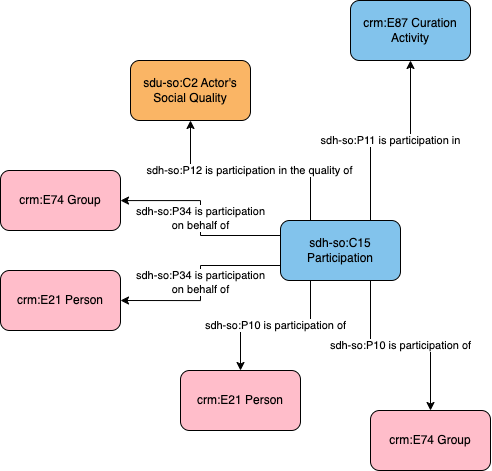

The diagram above was exported from draw.io. Its source (the exported page's mxGraphModel, read from the mxfile embedded in the PNG):
<mxGraphModel dx="1606" dy="831" grid="1" gridSize="10" guides="1" tooltips="1" connect="1" arrows="1" fold="1" page="1" pageScale="1" pageWidth="1169" pageHeight="827" math="0" shadow="0">
  <root>
    <mxCell id="0" />
    <mxCell id="1" parent="0" />
    <mxCell id="Qdn3znVtD1auTBNzLfR_-1" value="&lt;span style=&quot;color: rgb(0, 0, 0); font-family: Helvetica; font-size: 11px; font-style: normal; font-variant-ligatures: normal; font-variant-caps: normal; font-weight: 400; letter-spacing: normal; orphans: 2; text-align: center; text-indent: 0px; text-transform: none; widows: 2; word-spacing: 0px; -webkit-text-stroke-width: 0px; background-color: rgb(255, 255, 255); text-decoration-thickness: initial; text-decoration-style: initial; text-decoration-color: initial; float: none; display: inline !important;&quot;&gt;sdh-so:P34 is participation&lt;br&gt;on behalf of&lt;/span&gt;" style="edgeStyle=orthogonalEdgeStyle;rounded=0;orthogonalLoop=1;jettySize=auto;html=1;exitX=0;exitY=0.25;exitDx=0;exitDy=0;" edge="1" parent="1" source="Qdn3znVtD1auTBNzLfR_-7" target="Qdn3znVtD1auTBNzLfR_-10">
      <mxGeometry relative="1" as="geometry" />
    </mxCell>
    <mxCell id="Qdn3znVtD1auTBNzLfR_-2" value="sdh-so:P34 is participation&lt;br&gt;on behalf of" style="edgeStyle=orthogonalEdgeStyle;rounded=0;orthogonalLoop=1;jettySize=auto;html=1;exitX=0;exitY=0.75;exitDx=0;exitDy=0;entryX=1;entryY=0.5;entryDx=0;entryDy=0;" edge="1" parent="1" source="Qdn3znVtD1auTBNzLfR_-7" target="Qdn3znVtD1auTBNzLfR_-9">
      <mxGeometry relative="1" as="geometry" />
    </mxCell>
    <mxCell id="Qdn3znVtD1auTBNzLfR_-3" value="sdh-so:P10 is participation of" style="edgeStyle=orthogonalEdgeStyle;rounded=0;orthogonalLoop=1;jettySize=auto;html=1;exitX=0.25;exitY=1;exitDx=0;exitDy=0;" edge="1" parent="1" source="Qdn3znVtD1auTBNzLfR_-7" target="Qdn3znVtD1auTBNzLfR_-8">
      <mxGeometry relative="1" as="geometry" />
    </mxCell>
    <mxCell id="Qdn3znVtD1auTBNzLfR_-4" value="sdh-so:P11 is participation in" style="edgeStyle=orthogonalEdgeStyle;rounded=0;orthogonalLoop=1;jettySize=auto;html=1;exitX=0.75;exitY=0;exitDx=0;exitDy=0;" edge="1" parent="1" source="Qdn3znVtD1auTBNzLfR_-7" target="Qdn3znVtD1auTBNzLfR_-13">
      <mxGeometry relative="1" as="geometry">
        <mxPoint as="offset" />
        <mxPoint x="670" y="210" as="targetPoint" />
      </mxGeometry>
    </mxCell>
    <mxCell id="Qdn3znVtD1auTBNzLfR_-5" value="sdh-so:P12 is participation in the quality of" style="edgeStyle=orthogonalEdgeStyle;rounded=0;orthogonalLoop=1;jettySize=auto;html=1;exitX=0.25;exitY=0;exitDx=0;exitDy=0;" edge="1" parent="1" source="Qdn3znVtD1auTBNzLfR_-7" target="Qdn3znVtD1auTBNzLfR_-11">
      <mxGeometry relative="1" as="geometry" />
    </mxCell>
    <mxCell id="Qdn3znVtD1auTBNzLfR_-6" value="sdh-so:P10 is participation of" style="edgeStyle=orthogonalEdgeStyle;rounded=0;orthogonalLoop=1;jettySize=auto;html=1;exitX=0.75;exitY=1;exitDx=0;exitDy=0;" edge="1" parent="1" source="Qdn3znVtD1auTBNzLfR_-7" target="Qdn3znVtD1auTBNzLfR_-12">
      <mxGeometry relative="1" as="geometry" />
    </mxCell>
    <mxCell id="Qdn3znVtD1auTBNzLfR_-7" value="sdh-so:C15 Participation" style="rounded=1;whiteSpace=wrap;html=1;fillColor=#82C3EC;" vertex="1" parent="1">
      <mxGeometry x="580" y="390" width="120" height="60" as="geometry" />
    </mxCell>
    <mxCell id="Qdn3znVtD1auTBNzLfR_-8" value="crm:E21 Person" style="rounded=1;whiteSpace=wrap;html=1;fillColor=#ffbdca" vertex="1" parent="1">
      <mxGeometry x="480" y="540" width="120" height="60" as="geometry" />
    </mxCell>
    <mxCell id="Qdn3znVtD1auTBNzLfR_-9" value="crm:E21 Person" style="rounded=1;whiteSpace=wrap;html=1;fillColor=#ffbdca" vertex="1" parent="1">
      <mxGeometry x="300" y="440" width="120" height="60" as="geometry" />
    </mxCell>
    <mxCell id="Qdn3znVtD1auTBNzLfR_-10" value="crm:E74 Group" style="rounded=1;whiteSpace=wrap;html=1;fillColor=#ffbdca" vertex="1" parent="1">
      <mxGeometry x="300" y="340" width="120" height="60" as="geometry" />
    </mxCell>
    <mxCell id="Qdn3znVtD1auTBNzLfR_-11" value="sdu-so:C2 Actor's Social Quality" style="rounded=1;whiteSpace=wrap;html=1;fillColor=#fab565" vertex="1" parent="1">
      <mxGeometry x="430" y="230" width="120" height="60" as="geometry" />
    </mxCell>
    <mxCell id="Qdn3znVtD1auTBNzLfR_-12" value="crm:E74 Group" style="rounded=1;whiteSpace=wrap;html=1;fillColor=#ffbdca" vertex="1" parent="1">
      <mxGeometry x="670" y="580" width="120" height="60" as="geometry" />
    </mxCell>
    <mxCell id="Qdn3znVtD1auTBNzLfR_-13" value="crm:E87 Curation Activity" style="rounded=1;whiteSpace=wrap;html=1;fillColor=#82c3ec" vertex="1" parent="1">
      <mxGeometry x="650" y="170" width="120" height="60" as="geometry" />
    </mxCell>
  </root>
</mxGraphModel>